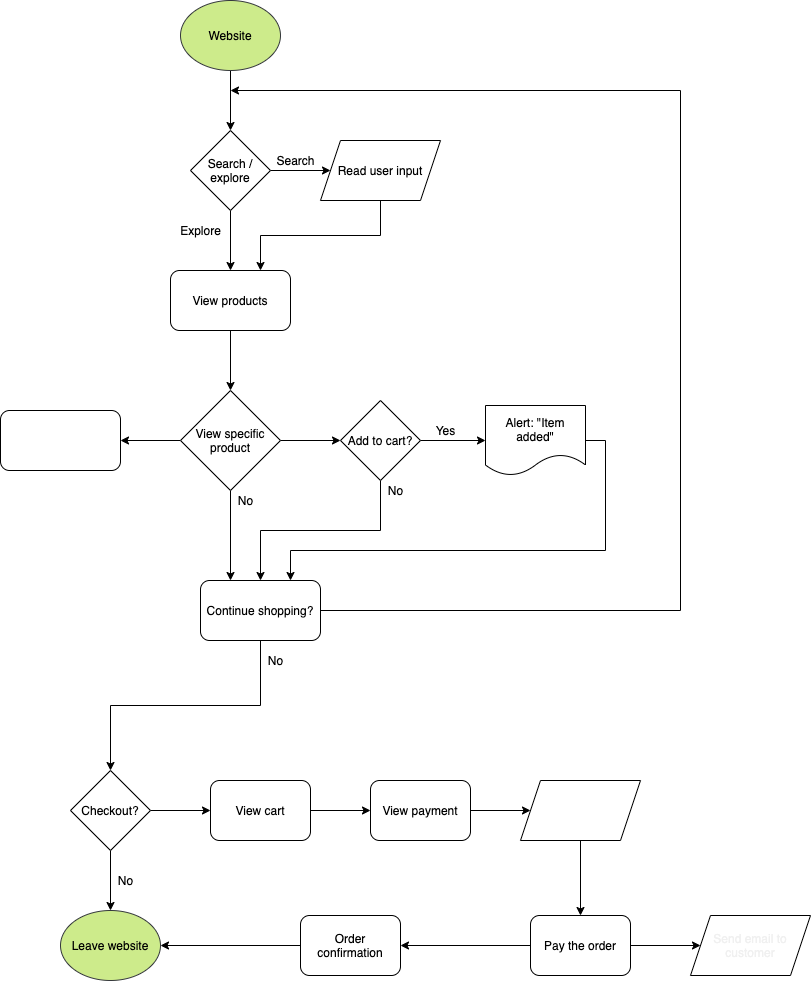

The diagram above was exported from draw.io. Its source (the exported page's mxGraphModel, read from the mxfile embedded in the PNG):
<mxGraphModel dx="1113" dy="1133" grid="1" gridSize="10" guides="1" tooltips="1" connect="1" arrows="1" fold="1" page="1" pageScale="1" pageWidth="850" pageHeight="1100" math="0" shadow="0">
  <root>
    <mxCell id="0" />
    <mxCell id="1" parent="0" />
    <mxCell id="8" style="edgeStyle=orthogonalEdgeStyle;rounded=0;orthogonalLoop=1;jettySize=auto;html=1;exitX=1;exitY=0.5;exitDx=0;exitDy=0;entryX=0;entryY=0.5;entryDx=0;entryDy=0;" edge="1" parent="1" source="4" target="7">
      <mxGeometry relative="1" as="geometry" />
    </mxCell>
    <mxCell id="11" style="edgeStyle=orthogonalEdgeStyle;rounded=0;orthogonalLoop=1;jettySize=auto;html=1;exitX=0.5;exitY=1;exitDx=0;exitDy=0;entryX=0.5;entryY=0;entryDx=0;entryDy=0;" edge="1" parent="1" source="4">
      <mxGeometry relative="1" as="geometry">
        <mxPoint x="270" y="290" as="targetPoint" />
      </mxGeometry>
    </mxCell>
    <mxCell id="4" value="Search / explore" style="rhombus;whiteSpace=wrap;html=1;" vertex="1" parent="1">
      <mxGeometry x="230" y="150" width="80" height="80" as="geometry" />
    </mxCell>
    <mxCell id="6" style="edgeStyle=orthogonalEdgeStyle;rounded=0;orthogonalLoop=1;jettySize=auto;html=1;exitX=0.5;exitY=1;exitDx=0;exitDy=0;entryX=0.5;entryY=0;entryDx=0;entryDy=0;" edge="1" parent="1" source="5" target="4">
      <mxGeometry relative="1" as="geometry" />
    </mxCell>
    <mxCell id="5" value="Website" style="ellipse;whiteSpace=wrap;html=1;fillColor=#cdeb8b;strokeColor=#36393d;fontColor=#000000;" vertex="1" parent="1">
      <mxGeometry x="220" y="20" width="100" height="70" as="geometry" />
    </mxCell>
    <mxCell id="13" style="edgeStyle=orthogonalEdgeStyle;rounded=0;orthogonalLoop=1;jettySize=auto;html=1;exitX=0.5;exitY=1;exitDx=0;exitDy=0;entryX=0.75;entryY=0;entryDx=0;entryDy=0;" edge="1" parent="1" source="7" target="27">
      <mxGeometry relative="1" as="geometry" />
    </mxCell>
    <mxCell id="7" value="Read user input" style="shape=parallelogram;perimeter=parallelogramPerimeter;whiteSpace=wrap;html=1;fixedSize=1;" vertex="1" parent="1">
      <mxGeometry x="360" y="160" width="120" height="60" as="geometry" />
    </mxCell>
    <mxCell id="9" value="Search" style="text;html=1;align=center;verticalAlign=middle;resizable=0;points=[];autosize=1;" vertex="1" parent="1">
      <mxGeometry x="310" y="170" width="50" height="20" as="geometry" />
    </mxCell>
    <mxCell id="12" value="Explore" style="text;html=1;align=center;verticalAlign=middle;resizable=0;points=[];autosize=1;" vertex="1" parent="1">
      <mxGeometry x="210" y="240" width="60" height="20" as="geometry" />
    </mxCell>
    <mxCell id="26" style="edgeStyle=orthogonalEdgeStyle;rounded=0;orthogonalLoop=1;jettySize=auto;html=1;exitX=1;exitY=0.5;exitDx=0;exitDy=0;" edge="1" parent="1" source="21">
      <mxGeometry relative="1" as="geometry">
        <mxPoint x="269.9999999999999" y="110" as="targetPoint" />
        <Array as="points">
          <mxPoint x="720" y="630" />
          <mxPoint x="720" y="110" />
        </Array>
      </mxGeometry>
    </mxCell>
    <mxCell id="42" style="edgeStyle=orthogonalEdgeStyle;rounded=0;orthogonalLoop=1;jettySize=auto;html=1;exitX=0.5;exitY=1;exitDx=0;exitDy=0;entryX=0.5;entryY=0;entryDx=0;entryDy=0;" edge="1" parent="1" source="21" target="41">
      <mxGeometry relative="1" as="geometry" />
    </mxCell>
    <mxCell id="21" value="Continue shopping?" style="rounded=1;whiteSpace=wrap;html=1;" vertex="1" parent="1">
      <mxGeometry x="240" y="600" width="120" height="60" as="geometry" />
    </mxCell>
    <mxCell id="71" style="edgeStyle=orthogonalEdgeStyle;rounded=0;orthogonalLoop=1;jettySize=auto;html=1;exitX=0.5;exitY=1;exitDx=0;exitDy=0;entryX=0.5;entryY=0;entryDx=0;entryDy=0;fontColor=#FFFFFF;" edge="1" parent="1" source="27" target="39">
      <mxGeometry relative="1" as="geometry" />
    </mxCell>
    <mxCell id="27" value="View products" style="rounded=1;whiteSpace=wrap;html=1;" vertex="1" parent="1">
      <mxGeometry x="210" y="290" width="120" height="60" as="geometry" />
    </mxCell>
    <mxCell id="35" style="edgeStyle=orthogonalEdgeStyle;rounded=0;orthogonalLoop=1;jettySize=auto;html=1;exitX=1;exitY=0.5;exitDx=0;exitDy=0;entryX=0;entryY=0.5;entryDx=0;entryDy=0;" edge="1" parent="1" source="28" target="34">
      <mxGeometry relative="1" as="geometry">
        <mxPoint x="325" y="610" as="sourcePoint" />
      </mxGeometry>
    </mxCell>
    <mxCell id="80" style="edgeStyle=orthogonalEdgeStyle;rounded=0;orthogonalLoop=1;jettySize=auto;html=1;exitX=0.5;exitY=1;exitDx=0;exitDy=0;entryX=0.5;entryY=0;entryDx=0;entryDy=0;fontColor=#FFFFFF;" edge="1" parent="1" source="28" target="21">
      <mxGeometry relative="1" as="geometry">
        <Array as="points">
          <mxPoint x="420" y="550" />
          <mxPoint x="300" y="550" />
          <mxPoint x="300" y="600" />
        </Array>
      </mxGeometry>
    </mxCell>
    <mxCell id="28" value="Add to cart?" style="rhombus;whiteSpace=wrap;html=1;" vertex="1" parent="1">
      <mxGeometry x="380" y="420" width="80" height="80" as="geometry" />
    </mxCell>
    <mxCell id="33" value="No" style="text;html=1;align=center;verticalAlign=middle;resizable=0;points=[];autosize=1;" vertex="1" parent="1">
      <mxGeometry x="420" y="500" width="30" height="20" as="geometry" />
    </mxCell>
    <mxCell id="81" style="edgeStyle=orthogonalEdgeStyle;rounded=0;orthogonalLoop=1;jettySize=auto;html=1;exitX=1;exitY=0.5;exitDx=0;exitDy=0;entryX=0.75;entryY=0;entryDx=0;entryDy=0;fontColor=#FFFFFF;" edge="1" parent="1" source="34" target="21">
      <mxGeometry relative="1" as="geometry">
        <Array as="points">
          <mxPoint x="645" y="460" />
          <mxPoint x="645" y="570" />
          <mxPoint x="330" y="570" />
          <mxPoint x="330" y="600" />
        </Array>
      </mxGeometry>
    </mxCell>
    <mxCell id="34" value="Alert: &quot;Item added&quot;" style="shape=document;whiteSpace=wrap;html=1;boundedLbl=1;" vertex="1" parent="1">
      <mxGeometry x="525" y="425" width="100" height="70" as="geometry" />
    </mxCell>
    <mxCell id="36" value="Yes" style="text;html=1;align=center;verticalAlign=middle;resizable=0;points=[];autosize=1;" vertex="1" parent="1">
      <mxGeometry x="465" y="440" width="40" height="20" as="geometry" />
    </mxCell>
    <mxCell id="72" style="edgeStyle=orthogonalEdgeStyle;rounded=0;orthogonalLoop=1;jettySize=auto;html=1;exitX=1;exitY=0.5;exitDx=0;exitDy=0;entryX=0;entryY=0.5;entryDx=0;entryDy=0;fontColor=#FFFFFF;" edge="1" parent="1" source="39" target="28">
      <mxGeometry relative="1" as="geometry" />
    </mxCell>
    <mxCell id="75" style="edgeStyle=orthogonalEdgeStyle;rounded=0;orthogonalLoop=1;jettySize=auto;html=1;exitX=0;exitY=0.5;exitDx=0;exitDy=0;entryX=1;entryY=0.5;entryDx=0;entryDy=0;fontColor=#FFFFFF;" edge="1" parent="1" source="39" target="74">
      <mxGeometry relative="1" as="geometry" />
    </mxCell>
    <mxCell id="77" style="edgeStyle=orthogonalEdgeStyle;rounded=0;orthogonalLoop=1;jettySize=auto;html=1;exitX=0.5;exitY=1;exitDx=0;exitDy=0;entryX=0.25;entryY=0;entryDx=0;entryDy=0;fontColor=#FFFFFF;" edge="1" parent="1" source="39" target="21">
      <mxGeometry relative="1" as="geometry" />
    </mxCell>
    <mxCell id="39" value="View specific product" style="rhombus;whiteSpace=wrap;html=1;" vertex="1" parent="1">
      <mxGeometry x="220" y="410" width="100" height="100" as="geometry" />
    </mxCell>
    <mxCell id="46" style="edgeStyle=orthogonalEdgeStyle;rounded=0;orthogonalLoop=1;jettySize=auto;html=1;exitX=0.5;exitY=1;exitDx=0;exitDy=0;entryX=0.5;entryY=0;entryDx=0;entryDy=0;" edge="1" parent="1" source="41" target="45">
      <mxGeometry relative="1" as="geometry" />
    </mxCell>
    <mxCell id="49" style="edgeStyle=orthogonalEdgeStyle;rounded=0;orthogonalLoop=1;jettySize=auto;html=1;exitX=1;exitY=0.5;exitDx=0;exitDy=0;entryX=0;entryY=0.5;entryDx=0;entryDy=0;" edge="1" parent="1" source="41" target="48">
      <mxGeometry relative="1" as="geometry" />
    </mxCell>
    <mxCell id="41" value="Checkout?" style="rhombus;whiteSpace=wrap;html=1;" vertex="1" parent="1">
      <mxGeometry x="110" y="790" width="80" height="80" as="geometry" />
    </mxCell>
    <mxCell id="43" value="No" style="text;html=1;align=center;verticalAlign=middle;resizable=0;points=[];autosize=1;" vertex="1" parent="1">
      <mxGeometry x="300" y="670" width="30" height="20" as="geometry" />
    </mxCell>
    <mxCell id="45" value="Leave website" style="ellipse;whiteSpace=wrap;html=1;fillColor=#cdeb8b;strokeColor=#36393d;fontColor=#000000;" vertex="1" parent="1">
      <mxGeometry x="100" y="930" width="100" height="70" as="geometry" />
    </mxCell>
    <mxCell id="47" value="No" style="text;html=1;align=center;verticalAlign=middle;resizable=0;points=[];autosize=1;" vertex="1" parent="1">
      <mxGeometry x="150" y="890" width="30" height="20" as="geometry" />
    </mxCell>
    <mxCell id="52" style="edgeStyle=orthogonalEdgeStyle;rounded=0;orthogonalLoop=1;jettySize=auto;html=1;exitX=1;exitY=0.5;exitDx=0;exitDy=0;" edge="1" parent="1" source="48" target="51">
      <mxGeometry relative="1" as="geometry" />
    </mxCell>
    <mxCell id="48" value="View cart" style="rounded=1;whiteSpace=wrap;html=1;" vertex="1" parent="1">
      <mxGeometry x="250" y="800" width="100" height="60" as="geometry" />
    </mxCell>
    <mxCell id="54" style="edgeStyle=orthogonalEdgeStyle;rounded=0;orthogonalLoop=1;jettySize=auto;html=1;exitX=1;exitY=0.5;exitDx=0;exitDy=0;entryX=0;entryY=0.5;entryDx=0;entryDy=0;fontColor=#000000;" edge="1" parent="1" source="51" target="53">
      <mxGeometry relative="1" as="geometry" />
    </mxCell>
    <mxCell id="51" value="View payment" style="rounded=1;whiteSpace=wrap;html=1;" vertex="1" parent="1">
      <mxGeometry x="410" y="800" width="100" height="60" as="geometry" />
    </mxCell>
    <mxCell id="63" style="edgeStyle=orthogonalEdgeStyle;rounded=0;orthogonalLoop=1;jettySize=auto;html=1;exitX=0.5;exitY=1;exitDx=0;exitDy=0;fontColor=#000000;" edge="1" parent="1" source="53" target="62">
      <mxGeometry relative="1" as="geometry" />
    </mxCell>
    <mxCell id="53" value="&lt;font color=&quot;#ffffff&quot;&gt;Input payment&lt;br&gt;info&lt;/font&gt;" style="shape=parallelogram;perimeter=parallelogramPerimeter;whiteSpace=wrap;html=1;fixedSize=1;fontColor=#000000;" vertex="1" parent="1">
      <mxGeometry x="560" y="800" width="120" height="60" as="geometry" />
    </mxCell>
    <mxCell id="58" style="edgeStyle=orthogonalEdgeStyle;rounded=0;orthogonalLoop=1;jettySize=auto;html=1;exitX=0;exitY=0.5;exitDx=0;exitDy=0;fontColor=#000000;" edge="1" parent="1" source="56" target="45">
      <mxGeometry relative="1" as="geometry" />
    </mxCell>
    <mxCell id="56" value="Order confirmation" style="rounded=1;whiteSpace=wrap;html=1;" vertex="1" parent="1">
      <mxGeometry x="340" y="935" width="100" height="60" as="geometry" />
    </mxCell>
    <mxCell id="60" value="&lt;span style=&quot;color: rgb(240 , 240 , 240)&quot;&gt;Send email to customer&lt;/span&gt;" style="shape=parallelogram;perimeter=parallelogramPerimeter;whiteSpace=wrap;html=1;fixedSize=1;fontColor=#000000;" vertex="1" parent="1">
      <mxGeometry x="730" y="935" width="120" height="60" as="geometry" />
    </mxCell>
    <mxCell id="67" style="edgeStyle=orthogonalEdgeStyle;rounded=0;orthogonalLoop=1;jettySize=auto;html=1;exitX=0;exitY=0.5;exitDx=0;exitDy=0;entryX=1;entryY=0.5;entryDx=0;entryDy=0;fontColor=#FFFFFF;" edge="1" parent="1" source="62" target="56">
      <mxGeometry relative="1" as="geometry" />
    </mxCell>
    <mxCell id="70" style="edgeStyle=orthogonalEdgeStyle;rounded=0;orthogonalLoop=1;jettySize=auto;html=1;exitX=1;exitY=0.5;exitDx=0;exitDy=0;entryX=0;entryY=0.5;entryDx=0;entryDy=0;fontColor=#FFFFFF;" edge="1" parent="1" source="62" target="60">
      <mxGeometry relative="1" as="geometry" />
    </mxCell>
    <mxCell id="62" value="Pay the order" style="rounded=1;whiteSpace=wrap;html=1;" vertex="1" parent="1">
      <mxGeometry x="570" y="935" width="100" height="60" as="geometry" />
    </mxCell>
    <mxCell id="66" value="Yes" style="text;html=1;align=center;verticalAlign=middle;resizable=0;points=[];autosize=1;fontColor=#FFFFFF;" vertex="1" parent="1">
      <mxGeometry x="190" y="810" width="40" height="20" as="geometry" />
    </mxCell>
    <mxCell id="73" value="No" style="text;html=1;align=center;verticalAlign=middle;resizable=0;points=[];autosize=1;" vertex="1" parent="1">
      <mxGeometry x="270" y="510" width="30" height="20" as="geometry" />
    </mxCell>
    <mxCell id="74" value="Product's webpage" style="rounded=1;whiteSpace=wrap;html=1;fontColor=#FFFFFF;" vertex="1" parent="1">
      <mxGeometry x="40" y="430" width="120" height="60" as="geometry" />
    </mxCell>
    <mxCell id="76" value="Yes" style="text;html=1;align=center;verticalAlign=middle;resizable=0;points=[];autosize=1;fontColor=#FFFFFF;" vertex="1" parent="1">
      <mxGeometry x="180" y="440" width="40" height="20" as="geometry" />
    </mxCell>
    <mxCell id="78" value="Yes" style="text;html=1;align=center;verticalAlign=middle;resizable=0;points=[];autosize=1;fontColor=#FFFFFF;" vertex="1" parent="1">
      <mxGeometry x="370" y="610" width="40" height="20" as="geometry" />
    </mxCell>
    <mxCell id="79" value="Cart" style="text;html=1;align=center;verticalAlign=middle;resizable=0;points=[];autosize=1;fontColor=#FFFFFF;" vertex="1" parent="1">
      <mxGeometry x="320" y="440" width="40" height="20" as="geometry" />
    </mxCell>
  </root>
</mxGraphModel>